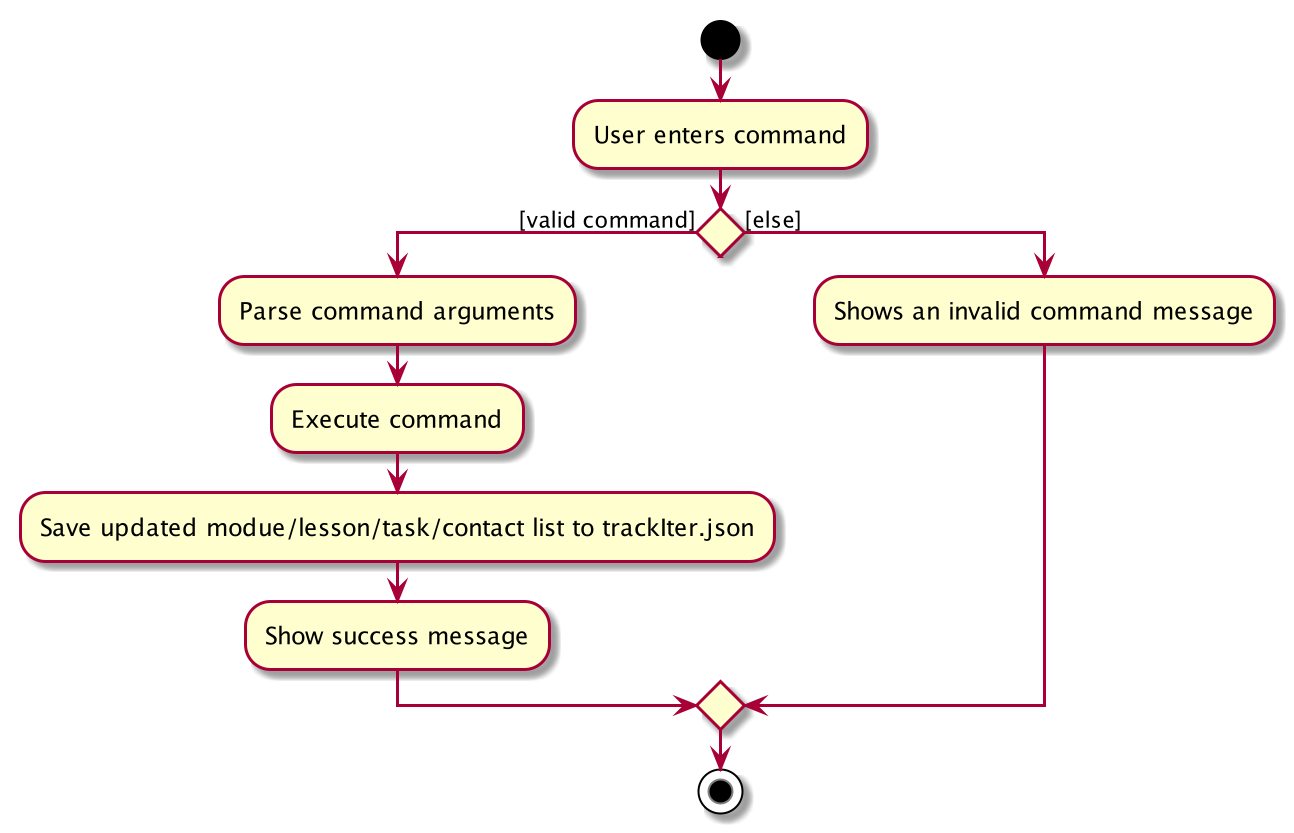

The diagram above was rendered by PlantUML. Its source (embedded in the PNG):
@startuml
start
:User enters command;


if () then ([valid command])
    :Parse command arguments;
    :Execute command;
    :Save updated modue/lesson/task/contact list to trackIter.json;
    :Show success message;
else ([else])
    :Shows an invalid command message;
endif
stop
@enduml